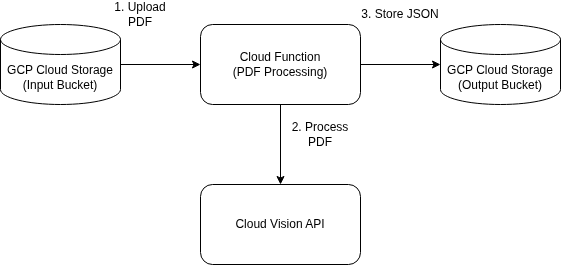

The diagram above was exported from draw.io. Its source (the exported page's mxGraphModel, read from the mxfile embedded in the PNG):
<mxGraphModel dx="1368" dy="793" grid="1" gridSize="10" guides="1" tooltips="1" connect="1" arrows="1" fold="1" page="1" pageScale="1" pageWidth="850" pageHeight="1100" math="0" shadow="0">
  <root>
    <mxCell id="0" />
    <mxCell id="1" parent="0" />
    <mxCell id="2" value="GCP Cloud Storage&#10;(Input Bucket)" style="shape=cylinder3;whiteSpace=wrap;html=1;boundedLbl=1;backgroundOutline=1;size=15;" parent="1" vertex="1">
      <mxGeometry x="120" y="240" width="120" height="80" as="geometry" />
    </mxCell>
    <mxCell id="3" value="Cloud Function&#10;(PDF Processing)" style="rounded=1;whiteSpace=wrap;html=1;" parent="1" vertex="1">
      <mxGeometry x="320" y="240" width="160" height="80" as="geometry" />
    </mxCell>
    <mxCell id="4" value="Cloud Vision API" style="rounded=1;whiteSpace=wrap;html=1;" parent="1" vertex="1">
      <mxGeometry x="320" y="400" width="160" height="80" as="geometry" />
    </mxCell>
    <mxCell id="5" value="GCP Cloud Storage&#10;(Output Bucket)" style="shape=cylinder3;whiteSpace=wrap;html=1;boundedLbl=1;backgroundOutline=1;size=15;" parent="1" vertex="1">
      <mxGeometry x="560" y="240" width="120" height="80" as="geometry" />
    </mxCell>
    <mxCell id="6" value="" style="endArrow=classic;html=1;exitX=1;exitY=0.5;exitDx=0;exitDy=0;exitPerimeter=0;entryX=0;entryY=0.5;entryDx=0;entryDy=0;" parent="1" source="2" target="3" edge="1">
      <mxGeometry width="50" height="50" relative="1" as="geometry" />
    </mxCell>
    <mxCell id="7" value="" style="endArrow=classic;html=1;exitX=0.5;exitY=1;exitDx=0;exitDy=0;entryX=0.5;entryY=0;entryDx=0;entryDy=0;" parent="1" source="3" target="4" edge="1">
      <mxGeometry width="50" height="50" relative="1" as="geometry" />
    </mxCell>
    <mxCell id="8" value="" style="endArrow=classic;html=1;exitX=1;exitY=0.5;exitDx=0;exitDy=0;entryX=0;entryY=0.5;entryDx=0;entryDy=0;entryPerimeter=0;" parent="1" source="3" target="5" edge="1">
      <mxGeometry width="50" height="50" relative="1" as="geometry" />
    </mxCell>
    <mxCell id="9" value="1. Upload PDF" style="text;html=1;strokeColor=none;fillColor=none;align=center;verticalAlign=middle;whiteSpace=wrap;rounded=0;" parent="1" vertex="1">
      <mxGeometry x="220" y="220" width="80" height="20" as="geometry" />
    </mxCell>
    <mxCell id="10" value="2. Process PDF" style="text;html=1;strokeColor=none;fillColor=none;align=center;verticalAlign=middle;whiteSpace=wrap;rounded=0;" parent="1" vertex="1">
      <mxGeometry x="400" y="340" width="80" height="20" as="geometry" />
    </mxCell>
    <mxCell id="11" value="3. Store JSON" style="text;html=1;strokeColor=none;fillColor=none;align=center;verticalAlign=middle;whiteSpace=wrap;rounded=0;" parent="1" vertex="1">
      <mxGeometry x="480" y="220" width="80" height="20" as="geometry" />
    </mxCell>
  </root>
</mxGraphModel>